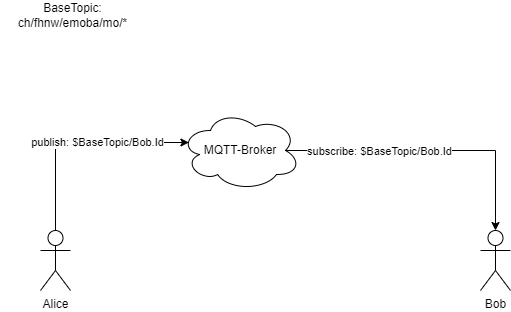

The diagram above was exported from draw.io. Its source (the exported page's mxGraphModel, read from the mxfile embedded in the PNG):
<mxGraphModel dx="380" dy="142" grid="1" gridSize="10" guides="1" tooltips="1" connect="1" arrows="1" fold="1" page="1" pageScale="1" pageWidth="827" pageHeight="1169" math="0" shadow="0">
  <root>
    <mxCell id="0" />
    <mxCell id="1" parent="0" />
    <mxCell id="8" style="edgeStyle=orthogonalEdgeStyle;rounded=0;orthogonalLoop=1;jettySize=auto;html=1;exitX=0.875;exitY=0.5;exitDx=0;exitDy=0;exitPerimeter=0;entryX=0.5;entryY=0;entryDx=0;entryDy=0;entryPerimeter=0;" edge="1" parent="1" source="2" target="4">
      <mxGeometry relative="1" as="geometry" />
    </mxCell>
    <mxCell id="9" value="subscribe: $BaseTopic/Bob.Id" style="edgeLabel;html=1;align=center;verticalAlign=middle;resizable=0;points=[];" vertex="1" connectable="0" parent="8">
      <mxGeometry x="-0.3529" y="-1" relative="1" as="geometry">
        <mxPoint as="offset" />
      </mxGeometry>
    </mxCell>
    <mxCell id="2" value="MQTT-Broker" style="ellipse;shape=cloud;whiteSpace=wrap;html=1;" vertex="1" parent="1">
      <mxGeometry x="340" y="210" width="120" height="80" as="geometry" />
    </mxCell>
    <mxCell id="5" style="edgeStyle=orthogonalEdgeStyle;rounded=0;orthogonalLoop=1;jettySize=auto;html=1;exitX=0.5;exitY=0;exitDx=0;exitDy=0;exitPerimeter=0;entryX=0.07;entryY=0.4;entryDx=0;entryDy=0;entryPerimeter=0;" edge="1" parent="1" source="3" target="2">
      <mxGeometry relative="1" as="geometry">
        <Array as="points">
          <mxPoint x="215" y="242" />
        </Array>
      </mxGeometry>
    </mxCell>
    <mxCell id="6" value="publish: $BaseTopic/Bob.Id" style="edgeLabel;html=1;align=center;verticalAlign=middle;resizable=0;points=[];" vertex="1" connectable="0" parent="5">
      <mxGeometry x="0.1719" relative="1" as="geometry">
        <mxPoint as="offset" />
      </mxGeometry>
    </mxCell>
    <mxCell id="3" value="Alice" style="shape=umlActor;verticalLabelPosition=bottom;verticalAlign=top;html=1;outlineConnect=0;" vertex="1" parent="1">
      <mxGeometry x="200" y="330" width="30" height="60" as="geometry" />
    </mxCell>
    <mxCell id="4" value="Bob" style="shape=umlActor;verticalLabelPosition=bottom;verticalAlign=top;html=1;outlineConnect=0;" vertex="1" parent="1">
      <mxGeometry x="640" y="330" width="30" height="60" as="geometry" />
    </mxCell>
    <mxCell id="7" value="BaseTopic: ch/fhnw/emoba/mo/*" style="text;html=1;strokeColor=none;fillColor=none;align=center;verticalAlign=middle;whiteSpace=wrap;rounded=0;" vertex="1" parent="1">
      <mxGeometry x="160" y="100" width="145" height="30" as="geometry" />
    </mxCell>
  </root>
</mxGraphModel>